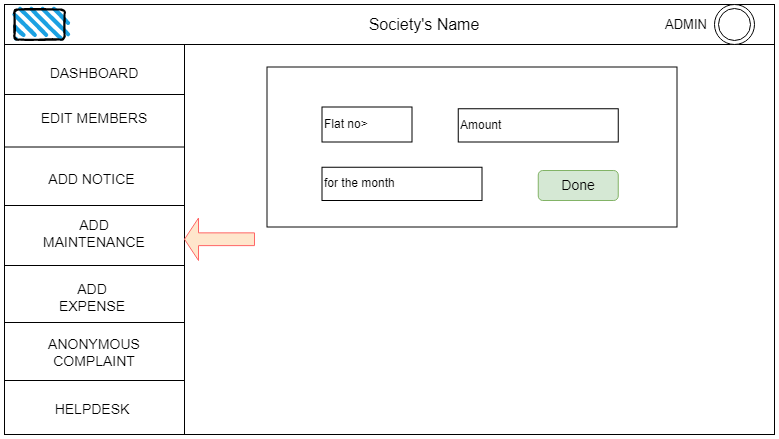

The diagram above was exported from draw.io. Its source (the exported page's mxGraphModel, read from the mxfile embedded in the PNG):
<mxGraphModel dx="868" dy="-1750" grid="1" gridSize="10" guides="1" tooltips="1" connect="1" arrows="1" fold="1" page="1" pageScale="1" pageWidth="850" pageHeight="1100" math="0" shadow="0">
  <root>
    <mxCell id="14L4luNOfgqmMLYu1ssb-0" />
    <mxCell id="14L4luNOfgqmMLYu1ssb-1" parent="14L4luNOfgqmMLYu1ssb-0" />
    <mxCell id="0kvlJd-B5t78xSXvG08E-0" value="" style="rounded=0;whiteSpace=wrap;html=1;" vertex="1" parent="14L4luNOfgqmMLYu1ssb-1">
      <mxGeometry x="25" y="2711" width="770" height="430" as="geometry" />
    </mxCell>
    <mxCell id="0kvlJd-B5t78xSXvG08E-1" value="" style="rounded=0;whiteSpace=wrap;html=1;" vertex="1" parent="14L4luNOfgqmMLYu1ssb-1">
      <mxGeometry x="25" y="2711" width="180" height="430" as="geometry" />
    </mxCell>
    <mxCell id="0kvlJd-B5t78xSXvG08E-2" value="ANONYMOUS COMPLAINT" style="text;html=1;strokeColor=none;fillColor=none;align=center;verticalAlign=middle;whiteSpace=wrap;rounded=0;fontSize=14;" vertex="1" parent="14L4luNOfgqmMLYu1ssb-1">
      <mxGeometry x="60" y="3044" width="110" height="30" as="geometry" />
    </mxCell>
    <mxCell id="0kvlJd-B5t78xSXvG08E-3" value="Flat no&amp;gt;" style="rounded=0;whiteSpace=wrap;html=1;align=left;" vertex="1" parent="14L4luNOfgqmMLYu1ssb-1">
      <mxGeometry x="342.5" y="2813.5" width="90" height="35" as="geometry" />
    </mxCell>
    <mxCell id="0kvlJd-B5t78xSXvG08E-4" value="" style="rounded=0;whiteSpace=wrap;html=1;" vertex="1" parent="14L4luNOfgqmMLYu1ssb-1">
      <mxGeometry x="25" y="2711" width="770" height="40" as="geometry" />
    </mxCell>
    <mxCell id="0kvlJd-B5t78xSXvG08E-5" value="" style="rounded=1;whiteSpace=wrap;html=1;strokeWidth=2;fillWeight=4;hachureGap=8;hachureAngle=45;fillColor=#1ba1e2;sketch=1;" vertex="1" parent="14L4luNOfgqmMLYu1ssb-1">
      <mxGeometry x="35" y="2716" width="50" height="30" as="geometry" />
    </mxCell>
    <mxCell id="0kvlJd-B5t78xSXvG08E-6" value="" style="ellipse;shape=doubleEllipse;whiteSpace=wrap;html=1;aspect=fixed;" vertex="1" parent="14L4luNOfgqmMLYu1ssb-1">
      <mxGeometry x="735" y="2711" width="40" height="40" as="geometry" />
    </mxCell>
    <mxCell id="0kvlJd-B5t78xSXvG08E-7" value="&lt;font style=&quot;font-size: 16px&quot;&gt;Society's Name&lt;/font&gt;" style="text;html=1;strokeColor=none;fillColor=none;align=center;verticalAlign=middle;whiteSpace=wrap;rounded=0;" vertex="1" parent="14L4luNOfgqmMLYu1ssb-1">
      <mxGeometry x="355" y="2713.5" width="180" height="35" as="geometry" />
    </mxCell>
    <mxCell id="0kvlJd-B5t78xSXvG08E-8" value="" style="line;strokeWidth=1;rotatable=0;dashed=0;labelPosition=right;align=left;verticalAlign=middle;spacingTop=0;spacingLeft=6;points=[];portConstraint=eastwest;" vertex="1" parent="14L4luNOfgqmMLYu1ssb-1">
      <mxGeometry x="25" y="2796" width="180" height="10" as="geometry" />
    </mxCell>
    <mxCell id="0kvlJd-B5t78xSXvG08E-9" value="" style="line;strokeWidth=1;rotatable=0;dashed=0;labelPosition=right;align=left;verticalAlign=middle;spacingTop=0;spacingLeft=6;points=[];portConstraint=eastwest;" vertex="1" parent="14L4luNOfgqmMLYu1ssb-1">
      <mxGeometry x="25" y="2848.5" width="180" height="10" as="geometry" />
    </mxCell>
    <mxCell id="0kvlJd-B5t78xSXvG08E-10" value="" style="line;strokeWidth=1;rotatable=0;dashed=0;labelPosition=right;align=left;verticalAlign=middle;spacingTop=0;spacingLeft=6;points=[];portConstraint=eastwest;" vertex="1" parent="14L4luNOfgqmMLYu1ssb-1">
      <mxGeometry x="25" y="2907" width="180" height="10" as="geometry" />
    </mxCell>
    <mxCell id="0kvlJd-B5t78xSXvG08E-11" value="" style="line;strokeWidth=1;rotatable=0;dashed=0;labelPosition=right;align=left;verticalAlign=middle;spacingTop=0;spacingLeft=6;points=[];portConstraint=eastwest;" vertex="1" parent="14L4luNOfgqmMLYu1ssb-1">
      <mxGeometry x="25" y="2967" width="180" height="10" as="geometry" />
    </mxCell>
    <mxCell id="0kvlJd-B5t78xSXvG08E-12" value="" style="line;strokeWidth=1;rotatable=0;dashed=0;labelPosition=right;align=left;verticalAlign=middle;spacingTop=0;spacingLeft=6;points=[];portConstraint=eastwest;" vertex="1" parent="14L4luNOfgqmMLYu1ssb-1">
      <mxGeometry x="25" y="3024" width="180" height="10" as="geometry" />
    </mxCell>
    <mxCell id="0kvlJd-B5t78xSXvG08E-13" value="HELPDESK" style="text;html=1;strokeColor=none;fillColor=none;align=center;verticalAlign=middle;whiteSpace=wrap;rounded=0;fontSize=14;" vertex="1" parent="14L4luNOfgqmMLYu1ssb-1">
      <mxGeometry x="82.5" y="3101" width="60" height="30" as="geometry" />
    </mxCell>
    <mxCell id="0kvlJd-B5t78xSXvG08E-14" value="DASHBOARD" style="text;html=1;strokeColor=none;fillColor=none;align=center;verticalAlign=middle;whiteSpace=wrap;rounded=0;fontSize=14;" vertex="1" parent="14L4luNOfgqmMLYu1ssb-1">
      <mxGeometry x="85" y="2765" width="60" height="30" as="geometry" />
    </mxCell>
    <mxCell id="0kvlJd-B5t78xSXvG08E-15" value="ADD EXPENSE" style="text;html=1;strokeColor=none;fillColor=none;align=center;verticalAlign=middle;whiteSpace=wrap;rounded=0;fontSize=14;" vertex="1" parent="14L4luNOfgqmMLYu1ssb-1">
      <mxGeometry x="77.5" y="2989" width="70" height="29" as="geometry" />
    </mxCell>
    <mxCell id="0kvlJd-B5t78xSXvG08E-16" value="ADD MAINTENANCE" style="text;html=1;strokeColor=none;fillColor=none;align=center;verticalAlign=middle;whiteSpace=wrap;rounded=0;fontSize=14;" vertex="1" parent="14L4luNOfgqmMLYu1ssb-1">
      <mxGeometry x="66.25" y="2924.5" width="97.5" height="30" as="geometry" />
    </mxCell>
    <mxCell id="0kvlJd-B5t78xSXvG08E-17" value="" style="line;strokeWidth=1;rotatable=0;dashed=0;labelPosition=right;align=left;verticalAlign=middle;spacingTop=0;spacingLeft=6;points=[];portConstraint=eastwest;" vertex="1" parent="14L4luNOfgqmMLYu1ssb-1">
      <mxGeometry x="25" y="3082" width="180" height="10" as="geometry" />
    </mxCell>
    <mxCell id="0kvlJd-B5t78xSXvG08E-18" value="EDIT MEMBERS" style="text;html=1;strokeColor=none;fillColor=none;align=center;verticalAlign=middle;whiteSpace=wrap;rounded=0;fontSize=14;" vertex="1" parent="14L4luNOfgqmMLYu1ssb-1">
      <mxGeometry x="60" y="2810" width="110" height="30" as="geometry" />
    </mxCell>
    <mxCell id="0kvlJd-B5t78xSXvG08E-19" value="ADD NOTICE" style="text;html=1;strokeColor=none;fillColor=none;align=center;verticalAlign=middle;whiteSpace=wrap;rounded=0;fontSize=14;" vertex="1" parent="14L4luNOfgqmMLYu1ssb-1">
      <mxGeometry x="55" y="2871" width="115" height="30" as="geometry" />
    </mxCell>
    <mxCell id="0kvlJd-B5t78xSXvG08E-20" value="Done" style="rounded=1;whiteSpace=wrap;html=1;fontSize=14;fillColor=#d5e8d4;strokeColor=#82b366;" vertex="1" parent="14L4luNOfgqmMLYu1ssb-1">
      <mxGeometry x="558.75" y="2877" width="80" height="30" as="geometry" />
    </mxCell>
    <mxCell id="0kvlJd-B5t78xSXvG08E-21" value="" style="shape=singleArrow;direction=west;whiteSpace=wrap;html=1;fontSize=14;fillColor=#ffe6cc;strokeColor=#FF6666;" vertex="1" parent="14L4luNOfgqmMLYu1ssb-1">
      <mxGeometry x="205" y="2924.5" width="70" height="42.5" as="geometry" />
    </mxCell>
    <mxCell id="0kvlJd-B5t78xSXvG08E-22" value="Amount" style="rounded=0;whiteSpace=wrap;html=1;align=left;" vertex="1" parent="14L4luNOfgqmMLYu1ssb-1">
      <mxGeometry x="478.75" y="2815.25" width="160" height="33.25" as="geometry" />
    </mxCell>
    <mxCell id="0kvlJd-B5t78xSXvG08E-23" value="for the month" style="rounded=0;whiteSpace=wrap;html=1;align=left;" vertex="1" parent="14L4luNOfgqmMLYu1ssb-1">
      <mxGeometry x="342.5" y="2873.75" width="160" height="33.25" as="geometry" />
    </mxCell>
    <mxCell id="0kvlJd-B5t78xSXvG08E-24" value="" style="rounded=0;whiteSpace=wrap;html=1;fontSize=14;strokeColor=#0A0A0A;fillColor=none;" vertex="1" parent="14L4luNOfgqmMLYu1ssb-1">
      <mxGeometry x="287.5" y="2773.5" width="410" height="160" as="geometry" />
    </mxCell>
    <mxCell id="0kvlJd-B5t78xSXvG08E-25" value="ADMIN" style="text;html=1;strokeColor=none;fillColor=none;align=center;verticalAlign=middle;whiteSpace=wrap;rounded=0;fontSize=13;" vertex="1" parent="14L4luNOfgqmMLYu1ssb-1">
      <mxGeometry x="676.5" y="2716" width="60" height="30" as="geometry" />
    </mxCell>
  </root>
</mxGraphModel>